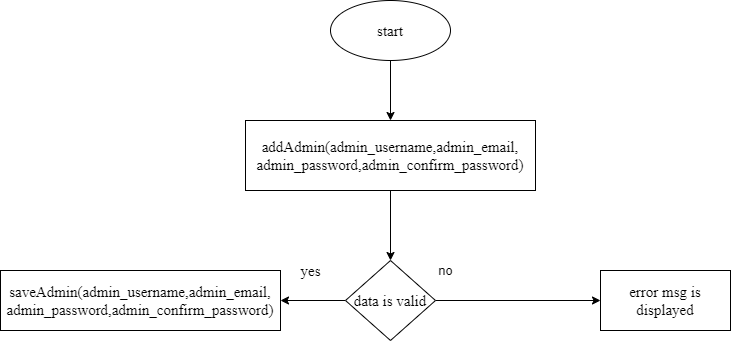

The diagram above was exported from draw.io. Its source (the exported page's mxGraphModel, read from the mxfile embedded in the PNG):
<mxGraphModel dx="868" dy="450" grid="1" gridSize="10" guides="1" tooltips="1" connect="1" arrows="1" fold="1" page="1" pageScale="1" pageWidth="850" pageHeight="1100" math="0" shadow="0">
  <root>
    <mxCell id="0" />
    <mxCell id="1" parent="0" />
    <mxCell id="nX1I5aInTS5QfvwEdNnL-12" style="edgeStyle=orthogonalEdgeStyle;rounded=0;orthogonalLoop=1;jettySize=auto;html=1;" parent="1" source="nX1I5aInTS5QfvwEdNnL-13" target="nX1I5aInTS5QfvwEdNnL-15" edge="1">
      <mxGeometry relative="1" as="geometry" />
    </mxCell>
    <mxCell id="nX1I5aInTS5QfvwEdNnL-13" value="&lt;font face=&quot;Times New Roman&quot; style=&quot;font-size: 15px;&quot;&gt;start&lt;/font&gt;" style="ellipse;whiteSpace=wrap;html=1;" parent="1" vertex="1">
      <mxGeometry x="350" y="20" width="120" height="60" as="geometry" />
    </mxCell>
    <mxCell id="nX1I5aInTS5QfvwEdNnL-14" style="edgeStyle=orthogonalEdgeStyle;rounded=0;orthogonalLoop=1;jettySize=auto;html=1;entryX=0.5;entryY=0;entryDx=0;entryDy=0;fontFamily=Times New Roman;fontSize=15;" parent="1" source="nX1I5aInTS5QfvwEdNnL-15" target="nX1I5aInTS5QfvwEdNnL-18" edge="1">
      <mxGeometry relative="1" as="geometry" />
    </mxCell>
    <mxCell id="nX1I5aInTS5QfvwEdNnL-15" value="&lt;font face=&quot;Times New Roman&quot; style=&quot;font-size: 15px;&quot;&gt;&lt;font style=&quot;font-size: 15px;&quot;&gt;addAdmin(admin_username,admin_e&lt;/font&gt;&lt;span style=&quot;position: relative; top: 0.5pt;&quot;&gt;mail,&lt;br&gt;admin_password,admin_confirm_password)&lt;/span&gt;&lt;/font&gt;" style="whiteSpace=wrap;html=1;" parent="1" vertex="1">
      <mxGeometry x="265" y="140" width="290" height="70" as="geometry" />
    </mxCell>
    <mxCell id="nX1I5aInTS5QfvwEdNnL-16" value="" style="edgeStyle=orthogonalEdgeStyle;rounded=0;orthogonalLoop=1;jettySize=auto;html=1;fontSize=13;" parent="1" source="nX1I5aInTS5QfvwEdNnL-18" target="nX1I5aInTS5QfvwEdNnL-19" edge="1">
      <mxGeometry relative="1" as="geometry" />
    </mxCell>
    <mxCell id="nX1I5aInTS5QfvwEdNnL-17" value="" style="edgeStyle=orthogonalEdgeStyle;rounded=0;orthogonalLoop=1;jettySize=auto;html=1;fontFamily=Times New Roman;fontSize=15;" parent="1" source="nX1I5aInTS5QfvwEdNnL-18" target="nX1I5aInTS5QfvwEdNnL-21" edge="1">
      <mxGeometry relative="1" as="geometry" />
    </mxCell>
    <mxCell id="nX1I5aInTS5QfvwEdNnL-18" value="&lt;font face=&quot;Times New Roman&quot; style=&quot;font-size: 15px;&quot;&gt;data is valid&lt;/font&gt;" style="rhombus;whiteSpace=wrap;html=1;" parent="1" vertex="1">
      <mxGeometry x="365" y="280" width="90" height="80" as="geometry" />
    </mxCell>
    <mxCell id="nX1I5aInTS5QfvwEdNnL-19" value="&lt;font face=&quot;Times New Roman&quot; style=&quot;font-size: 15px;&quot;&gt;error msg is displayed&lt;/font&gt;" style="whiteSpace=wrap;html=1;" parent="1" vertex="1">
      <mxGeometry x="620" y="290" width="130" height="60" as="geometry" />
    </mxCell>
    <mxCell id="nX1I5aInTS5QfvwEdNnL-20" value="no" style="text;html=1;align=center;verticalAlign=middle;resizable=0;points=[];autosize=1;strokeColor=none;fillColor=none;fontSize=13;" parent="1" vertex="1">
      <mxGeometry x="450" y="280" width="30" height="20" as="geometry" />
    </mxCell>
    <mxCell id="nX1I5aInTS5QfvwEdNnL-21" value="&lt;font style=&quot;font-family: &amp;quot;Times New Roman&amp;quot;; font-size: 15px;&quot;&gt;saveAdmin(admin_username,admin_e&lt;/font&gt;&lt;span style=&quot;font-family: &amp;quot;Times New Roman&amp;quot;; font-size: 15px; position: relative; top: 0.5pt;&quot;&gt;mail,&lt;br&gt;admin_password,admin_confirm_password)&lt;/span&gt;" style="whiteSpace=wrap;html=1;" parent="1" vertex="1">
      <mxGeometry x="20" y="290" width="280" height="60" as="geometry" />
    </mxCell>
    <mxCell id="nX1I5aInTS5QfvwEdNnL-22" value="yes" style="text;html=1;align=center;verticalAlign=middle;resizable=0;points=[];autosize=1;strokeColor=none;fillColor=none;fontSize=15;fontFamily=Times New Roman;" parent="1" vertex="1">
      <mxGeometry x="310" y="280" width="40" height="20" as="geometry" />
    </mxCell>
  </root>
</mxGraphModel>